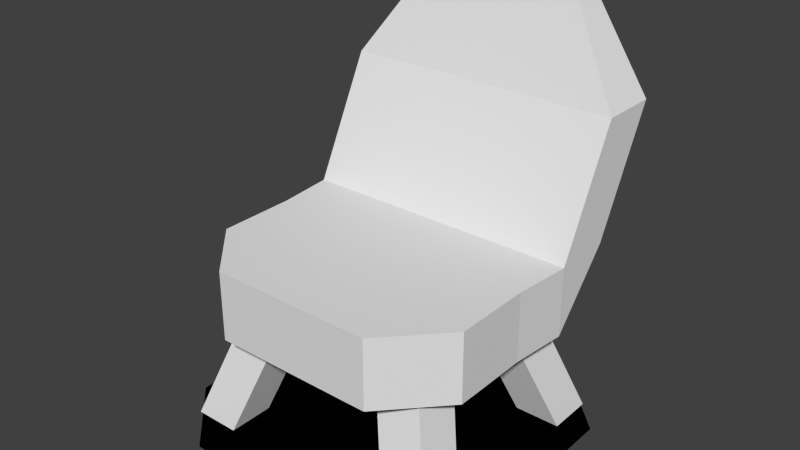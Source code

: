# Source: Chair.blend  (saved by Blender 2.73.0; exported with 4.5.12 LTS)
import bpy
from mathutils import Matrix  # noqa: F401  (used for matrix-valued properties, if any)

bpy.ops.wm.read_factory_settings(use_empty=True)
scene = bpy.context.scene
scene.name = 'Scene'

# ---- collections
col_collection_1 = bpy.data.collections.new('Collection 1'); scene.collection.children.link(col_collection_1)

# ---- materials (node trees are filled in below, after node groups)
mat_in40_kage = bpy.data.materials.new('in40_kage')
mat_in40_kage.alpha_threshold = 0.0
mat_in40_kage.use_transparent_shadow = False
mat_in40_kage.diffuse_color = (0.0, 0.0, 0.0, 1.0)
mat_in40_kage.roughness = 0.5
mat_pasted__in40_isu = bpy.data.materials.new('pasted__in40_isu')
mat_pasted__in40_isu.alpha_threshold = 0.0
mat_pasted__in40_isu.use_transparent_shadow = False
mat_pasted__in40_isu.diffuse_color = (0.7843, 0.7843, 0.7843, 1.0)
mat_pasted__in40_isu.roughness = 0.5

# ---- material node trees

# ---- world
world_world = bpy.data.worlds.new('World'); scene.world = world_world
world_world.color = (0.05088, 0.05088, 0.05088)
world_world.use_sun_shadow = False
world_world.sun_shadow_jitter_overblur = 0.0
world_world.cycles.sampling_method = 'MANUAL'
world_world.cycles.sample_map_resolution = 256

# ---- meshes
me_polygon0 = bpy.data.meshes.new('polygon0')
me_polygon0.from_pydata([(0.3098, 0.2528, -0.09423), (0.3098, 0.4047, -0.09423), (0.298, 0.2528, 0.0322), (0.298, 0.2528, 0.203), (0.1788, 0.2528, 0.3295), (0.1788, 0.4047, 0.3295), (-0.1788, 0.2528, 0.3295), (-0.1788, 0.4047, 0.3295), (-0.298, 0.2528, 0.203), (-0.298, 0.2528, 0.0322), (-0.3098, 0.4047, -0.2252), (-0.1021, 0.3124, 0.1112), (-0.2013, 0.01256, 0.3092), (-0.1021, 0.3124, 0.2134), (-0.3019, 0.01256, 0.3092), (-0.2042, 0.3124, 0.2134), (-0.1021, 0.3124, -0.1296), (-0.2013, 0.01256, -0.1285), (-0.1021, 0.3124, -0.02754), (-0.3019, 0.01256, -0.1285), (-0.2042, 0.3124, -0.02754), (-0.3019, 0.01256, -0.2291), (-0.2042, 0.3124, -0.1296), (0.1197, 0.4047, 0.09323), (-0.1197, 0.4047, 0.1444), (0.3019, 0.01256, 0.3092), (0.2042, 0.3124, 0.2134), (0.2013, 0.01256, 0.3092), (0.1021, 0.3124, 0.2134), (0.2042, 0.3124, -0.1296), (0.3019, 0.01256, -0.1285), (0.2042, 0.3124, -0.02754), (0.2013, 0.01256, -0.1285), (0.1021, 0.3124, -0.02754), (0.2013, 0.01256, -0.2291), (0.1021, 0.3124, -0.1296), (-0.1788, 0.863, -0.2906), (0.3098, 0.6666, -0.2252), (0.3098, 0.6666, -0.3561), (0.1788, 0.863, -0.3561), (-0.3098, 0.4047, -0.09423), (-0.3098, 0.6666, -0.2252), (-0.3098, 0.6666, -0.3561), (-0.1788, 0.863, -0.3561), (0.3098, 0.4047, -0.2252), (0.1788, 0.863, -0.2906), (0.1197, 0.4047, 0.1444), (0.298, 0.4047, 0.0322), (-0.1197, 0.4047, 0.09323), (-0.298, 0.4047, 0.0322), (0.2013, 0.01256, 0.2086), (0.1021, 0.3124, 0.1112), (0.2042, 0.3124, 0.1112), (0.3019, 0.01256, 0.2086), (0.3019, 0.01256, -0.2291), (-0.3019, 0.01256, 0.2086), (-0.2042, 0.3124, 0.1112), (-0.2013, 0.01256, 0.2086), (-0.2013, 0.01256, -0.2291), (-0.3098, 0.2528, -0.09423), (-0.298, 0.4047, 0.203), (0.298, 0.4047, 0.203), (0.3595, 0.01256, 0.3884), (0.2157, 0.01256, -0.1645), (-0.2157, 0.01256, 0.2446), (-0.2157, 0.01256, -0.1645), (-0.3595, 0.01256, 0.2446), (0.2157, 0.01256, -0.3083), (-0.3595, 0.01256, -0.3083), (0.2157, 0.01256, 0.2446), (-0.2157, 0.01256, 0.3884), (0.3595, 0.01256, -0.1645)], [], [(33, 35, 34, 32), (20, 22, 21, 19), (5, 7, 6, 4), (52, 53, 50, 51), (26, 28, 27, 25), (13, 15, 14, 12), (31, 33, 32, 30), (18, 20, 19, 17), (16, 58, 21, 22), (60, 24, 48, 49), (11, 57, 55, 56), (38, 44, 10, 42), (39, 43, 36, 45), (28, 51, 50, 27), (39, 38, 42, 43), (61, 47, 23, 46), (41, 1, 37, 36), (64, 69, 63, 65), (52, 26, 25, 53), (16, 18, 17, 58), (44, 0, 59, 10), (1, 40, 23), (40, 48, 23), (60, 49, 9, 8), (29, 54, 34, 35), (15, 56, 55, 14), (47, 61, 3, 2), (24, 7, 5, 46), (29, 31, 30, 54), (39, 45, 37, 38), (45, 36, 37), (41, 40, 1), (38, 37, 1, 44), (49, 40, 59, 9), (7, 60, 8, 6), (61, 5, 4, 3), (1, 47, 2, 0), (36, 43, 42, 41), (48, 24, 46, 23), (41, 42, 10, 40), (59, 40, 10), (1, 23, 47), (24, 60, 7), (1, 0, 44), (40, 49, 48), (46, 5, 61), (68, 66, 64, 65), (70, 62, 69, 64), (67, 68, 65, 63), (62, 71, 63, 69), (70, 64, 66), (63, 71, 67), (11, 13, 12, 57)])
me_polygon0.polygons.foreach_set('material_index', [1, 1, 1, 1, 1, 1, 1, 1, 1, 1, 1, 1, 1, 1, 1, 1, 1, 0, 1, 1, 1, 1, 1, 1, 1, 1, 1, 1, 1, 1, 1, 1, 1, 1, 1, 1, 1, 1, 1, 1, 1, 1, 1, 1, 1, 1, 0, 0, 0, 0, 0, 0, 1])
_uv = me_polygon0.uv_layers.new(name='UVMap')
_uv.uv.foreach_set('vector', [4.016, -0.9219, 4.016, -0.7031, 4.391, -0.7031, 4.391, -0.9219, 4.016, -0.9219, 4.016, -0.7031, 4.391, -0.7031, 4.391, -0.9219, 2.473, -0.4883, 2.473, -0.4883, 2.473, -0.4883, 2.473, -0.4883, 4.016, -0.7031, 4.391, -0.7031, 4.391, -0.9219, 4.016, -0.9219, 4.016, -0.7031, 4.016, -0.9219, 4.391, -0.9219, 4.391, -0.7031, 4.016, -0.7031, 4.016, -0.9219, 4.391, -0.9219, 4.391, -0.7031, 4.016, -0.7031, 4.016, -0.9219, 4.391, -0.9219, 4.391, -0.7031, 4.016, -0.7031, 4.016, -0.9219, 4.391, -0.9219, 4.391, -0.7031, 4.016, -0.7031, 4.391, -0.7031, 4.391, -0.9219, 4.016, -0.9219, 2.414, -0.4688, 2.184, -0.4688, 2.184, -0.4688, 2.414, -0.4688, 4.016, -0.7031, 4.391, -0.7031, 4.391, -0.9219, 4.016, -0.9219, 2.473, -0.4883, 2.473, -0.4883, 2.473, -0.4883, 2.473, -0.4883, 2.078, -0.2812, 2.078, -0.2812, 2.078, -0.2812, 2.078, -0.2812, 4.016, -0.9219, 4.016, -0.7031, 4.391, -0.7031, 4.391, -0.9219, 2.473, -0.4883, 2.473, -0.4883, 2.473, -0.4883, 2.473, -0.4883, 2.414, -0.4688, 2.414, -0.4688, 2.184, -0.4688, 2.184, -0.4688, 2.473, -0.4883, 2.473, -0.4883, 2.473, -0.4883, 2.473, -0.4883, 0.5156, -0.4297, 0.4844, -0.4297, 0.4844, -0.5703, 0.5156, -0.5703, 4.016, -0.9219, 4.016, -0.7031, 4.391, -0.7031, 4.391, -0.9219, 4.016, -0.9219, 4.016, -0.7031, 4.391, -0.7031, 4.391, -0.9219, 2.473, -0.4883, 2.473, -0.4883, 2.473, -0.4883, 2.473, -0.4883, 2.414, -0.4688, 2.414, -0.4688, 2.184, -0.4688, 2.414, -0.4688, 2.184, -0.4688, 2.184, -0.4688, 2.473, -0.4883, 2.473, -0.4883, 2.473, -0.4883, 2.473, -0.4883, 4.016, -0.7031, 4.391, -0.7031, 4.391, -0.9219, 4.016, -0.9219, 4.016, -0.9219, 4.016, -0.7031, 4.391, -0.7031, 4.391, -0.9219, 2.473, -0.4883, 2.473, -0.4883, 2.473, -0.4883, 2.473, -0.4883, 2.184, -0.4688, 2.414, -0.4688, 2.414, -0.4688, 2.184, -0.4688, 4.016, -0.9219, 4.016, -0.7031, 4.391, -0.7031, 4.391, -0.9219, 2.473, -0.4883, 2.473, -0.4883, 2.473, -0.4883, 2.473, -0.4883, 2.473, -0.4883, 2.473, -0.4883, 2.473, -0.4883, 2.473, -0.4883, 2.473, -0.4883, 2.473, -0.4883, 2.473, -0.4883, 2.473, -0.4883, 2.473, -0.4883, 2.473, -0.4883, 2.473, -0.4883, 2.473, -0.4883, 2.473, -0.4883, 2.473, -0.4883, 2.473, -0.4883, 2.473, -0.4883, 2.473, -0.4883, 2.473, -0.4883, 2.473, -0.4883, 2.473, -0.4883, 2.473, -0.4883, 2.473, -0.4883, 2.473, -0.4883, 2.473, -0.4883, 2.473, -0.4883, 2.473, -0.4883, 2.473, -0.4883, 2.473, -0.4883, 2.473, -0.4883, 2.473, -0.4883, 2.184, -0.4688, 2.184, -0.4688, 2.184, -0.4688, 2.184, -0.4688, 2.473, -0.4883, 2.473, -0.4883, 2.473, -0.4883, 2.473, -0.4883, 2.473, -0.4883, 2.473, -0.4883, 2.473, -0.4883, 2.414, -0.4688, 2.184, -0.4688, 2.414, -0.4688, 2.184, -0.4688, 2.414, -0.4688, 2.414, -0.4688, 2.473, -0.4883, 2.473, -0.4883, 2.473, -0.4883, 2.414, -0.4688, 2.414, -0.4688, 2.184, -0.4688, 2.184, -0.4688, 2.414, -0.4688, 2.414, -0.4688, 0.6172, -0.03125, 0.3828, -0.03125, 0.3828, -0.9297, 0.6172, -0.9297, 0.3828, -0.03125, 0.6172, -0.03125, 0.6172, -0.9297, 0.3828, -0.9297, 0.6172, -0.03125, 0.3828, -0.03125, 0.3828, -0.9297, 0.6172, -0.9297, 0.6172, -0.03125, 0.3828, -0.03125, 0.3828, -0.9297, 0.6172, -0.9297, 0.6172, -0.03125, 0.6172, -0.9297, 0.3828, -0.03125, 0.6172, -0.9297, 0.3828, -0.03125, 0.6172, -0.03125, 4.016, -0.9219, 4.016, -0.7031, 4.391, -0.7031, 4.391, -0.9219])
me_polygon0.materials.append(mat_in40_kage)
me_polygon0.materials.append(mat_pasted__in40_isu)
me_polygon0.use_remesh_preserve_volume = False
me_polygon0.use_remesh_preserve_attributes = False
me_polygon0.use_mirror_vertex_groups = False
me_polygon0.update()

# ---- objects
ob_polygon0 = bpy.data.objects.new('polygon0', me_polygon0)

# ---- transforms, parenting, visibility, modifiers, constraints
ob_polygon0.location = (0.0, 0.0, 0.0)
ob_polygon0.rotation_euler = (1.571, -0.0, 0.0)
ob_polygon0.lineart.crease_threshold = 0.0

# ---- collection membership
col_collection_1.objects.link(ob_polygon0)

# ---- scene / render settings (as saved in the file)
scene.frame_start = 1; scene.frame_end = 250; scene.frame_set(1)
scene.render.engine = 'BLENDER_EEVEE_NEXT'
scene.render.resolution_percentage = 50
scene.render.dither_intensity = 0.0
scene.cycles.use_denoising = False
scene.cycles.samples = 10
scene.cycles.sampling_pattern = 'TABULATED_SOBOL'
scene.cycles.light_sampling_threshold = 0.0
scene.cycles.use_adaptive_sampling = False
scene.cycles.use_light_tree = False
scene.cycles.blur_glossy = 0.0
scene.cycles.pixel_filter_type = 'GAUSSIAN'
scene.cycles.sample_clamp_indirect = 0.0
scene.view_settings.view_transform = 'Standard'
bpy.context.view_layer.update()

# ---- added for rendering (the .blend has no active camera and no usable light): camera, sun
cam_auto = bpy.data.cameras.new('AutoCamera')
cam_auto.lens = 50.0
cam_auto.sensor_width = 36.0
cam_auto.clip_end = 1000.0
ob_auto_camera = bpy.data.objects.new('AutoCamera', cam_auto)
scene.collection.objects.link(ob_auto_camera)
ob_auto_camera.location = (1.23939, -1.50341, 1.42929)
ob_auto_camera.rotation_euler = (1.09748, -7.21219e-08, 0.694738)
scene.camera = ob_auto_camera
light_auto_sun = bpy.data.lights.new('AutoSun', 'SUN')
light_auto_sun.energy = 3.0
light_auto_sun.angle = 0.0523599
ob_auto_sun = bpy.data.objects.new('AutoSun', light_auto_sun)
scene.collection.objects.link(ob_auto_sun)
ob_auto_sun.rotation_euler = (0.872665, 0.174533, 0.523599)
bpy.context.view_layer.update()
